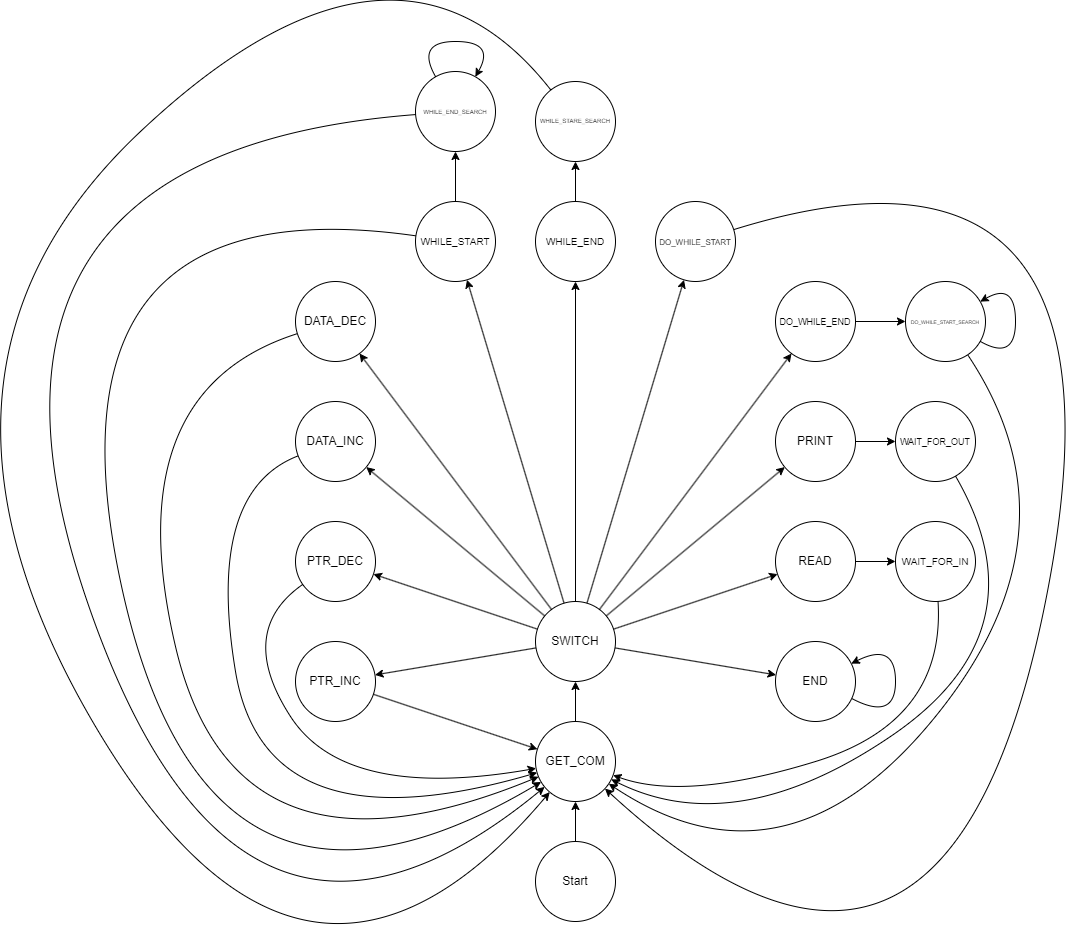

The diagram above was exported from draw.io. Its source (the exported page's mxGraphModel, read from the mxfile embedded in the PNG):
<mxGraphModel dx="3422" dy="2472" grid="1" gridSize="10" guides="1" tooltips="1" connect="1" arrows="1" fold="1" page="1" pageScale="1" pageWidth="827" pageHeight="1169" math="0" shadow="0">
  <root>
    <mxCell id="0" />
    <mxCell id="1" parent="0" />
    <mxCell id="mI2yJ8PkTlD7fB0551jl-26" value="" style="curved=1;endArrow=classic;html=1;rounded=0;fontSize=10;" parent="1" source="mI2yJ8PkTlD7fB0551jl-7" edge="1">
      <mxGeometry width="50" height="50" relative="1" as="geometry">
        <mxPoint x="100" y="180" as="sourcePoint" />
        <mxPoint x="361.4094471504627" y="290.5246962316919" as="targetPoint" />
        <Array as="points">
          <mxPoint x="150" y="180" />
          <mxPoint x="180" y="340" />
        </Array>
      </mxGeometry>
    </mxCell>
    <mxCell id="CIryQNTVtrUrOZ6SkGQh-1" value="&lt;font style=&quot;font-size: 12px;&quot;&gt;Start&lt;/font&gt;" style="ellipse;whiteSpace=wrap;html=1;aspect=fixed;fontSize=7;" vertex="1" parent="1">
      <mxGeometry x="200" y="280" width="80" height="80" as="geometry" />
    </mxCell>
    <mxCell id="CIryQNTVtrUrOZ6SkGQh-7" style="edgeStyle=orthogonalEdgeStyle;rounded=0;orthogonalLoop=1;jettySize=auto;html=1;entryX=0.5;entryY=1;entryDx=0;entryDy=0;strokeWidth=1;fontSize=12;startArrow=none;startFill=0;endArrow=classic;endFill=1;" edge="1" parent="1" source="CIryQNTVtrUrOZ6SkGQh-2" target="CIryQNTVtrUrOZ6SkGQh-4">
      <mxGeometry relative="1" as="geometry" />
    </mxCell>
    <mxCell id="CIryQNTVtrUrOZ6SkGQh-2" value="GET_COM" style="ellipse;whiteSpace=wrap;html=1;aspect=fixed;fontSize=12;" vertex="1" parent="1">
      <mxGeometry x="200" y="160" width="80" height="80" as="geometry" />
    </mxCell>
    <mxCell id="CIryQNTVtrUrOZ6SkGQh-3" value="" style="endArrow=classic;html=1;rounded=0;strokeWidth=1;fontSize=12;exitX=0.5;exitY=0;exitDx=0;exitDy=0;entryX=0.5;entryY=1;entryDx=0;entryDy=0;" edge="1" parent="1" source="CIryQNTVtrUrOZ6SkGQh-1" target="CIryQNTVtrUrOZ6SkGQh-2">
      <mxGeometry width="50" height="50" relative="1" as="geometry">
        <mxPoint x="420" y="310" as="sourcePoint" />
        <mxPoint x="470" y="260" as="targetPoint" />
      </mxGeometry>
    </mxCell>
    <mxCell id="CIryQNTVtrUrOZ6SkGQh-4" value="SWITCH" style="ellipse;whiteSpace=wrap;html=1;aspect=fixed;fontSize=12;" vertex="1" parent="1">
      <mxGeometry x="200" y="40" width="80" height="80" as="geometry" />
    </mxCell>
    <mxCell id="CIryQNTVtrUrOZ6SkGQh-9" value="PTR_INC" style="ellipse;whiteSpace=wrap;html=1;aspect=fixed;fontSize=12;" vertex="1" parent="1">
      <mxGeometry x="-40" y="80" width="80" height="80" as="geometry" />
    </mxCell>
    <mxCell id="CIryQNTVtrUrOZ6SkGQh-10" value="PTR_DEC" style="ellipse;whiteSpace=wrap;html=1;aspect=fixed;fontSize=12;" vertex="1" parent="1">
      <mxGeometry x="-40" y="-40" width="80" height="80" as="geometry" />
    </mxCell>
    <mxCell id="CIryQNTVtrUrOZ6SkGQh-11" value="DATA_INC" style="ellipse;whiteSpace=wrap;html=1;aspect=fixed;fontSize=12;" vertex="1" parent="1">
      <mxGeometry x="-40" y="-160" width="80" height="80" as="geometry" />
    </mxCell>
    <mxCell id="CIryQNTVtrUrOZ6SkGQh-12" value="END" style="ellipse;whiteSpace=wrap;html=1;aspect=fixed;fontSize=12;" vertex="1" parent="1">
      <mxGeometry x="440" y="80" width="80" height="80" as="geometry" />
    </mxCell>
    <mxCell id="CIryQNTVtrUrOZ6SkGQh-48" style="edgeStyle=orthogonalEdgeStyle;rounded=0;orthogonalLoop=1;jettySize=auto;html=1;strokeWidth=1;fontSize=10;startArrow=none;startFill=0;endArrow=classic;endFill=1;" edge="1" parent="1" source="CIryQNTVtrUrOZ6SkGQh-13" target="CIryQNTVtrUrOZ6SkGQh-47">
      <mxGeometry relative="1" as="geometry" />
    </mxCell>
    <mxCell id="CIryQNTVtrUrOZ6SkGQh-13" value="READ" style="ellipse;whiteSpace=wrap;html=1;aspect=fixed;fontSize=12;" vertex="1" parent="1">
      <mxGeometry x="440" y="-40" width="80" height="80" as="geometry" />
    </mxCell>
    <mxCell id="CIryQNTVtrUrOZ6SkGQh-51" style="edgeStyle=orthogonalEdgeStyle;rounded=0;orthogonalLoop=1;jettySize=auto;html=1;strokeWidth=1;fontSize=10;startArrow=none;startFill=0;endArrow=classic;endFill=1;" edge="1" parent="1" source="CIryQNTVtrUrOZ6SkGQh-14" target="CIryQNTVtrUrOZ6SkGQh-50">
      <mxGeometry relative="1" as="geometry" />
    </mxCell>
    <mxCell id="CIryQNTVtrUrOZ6SkGQh-14" value="PRINT" style="ellipse;whiteSpace=wrap;html=1;aspect=fixed;fontSize=12;" vertex="1" parent="1">
      <mxGeometry x="440" y="-160" width="80" height="80" as="geometry" />
    </mxCell>
    <mxCell id="CIryQNTVtrUrOZ6SkGQh-15" value="DATA_DEC" style="ellipse;whiteSpace=wrap;html=1;aspect=fixed;fontSize=12;" vertex="1" parent="1">
      <mxGeometry x="-40" y="-280" width="80" height="80" as="geometry" />
    </mxCell>
    <mxCell id="CIryQNTVtrUrOZ6SkGQh-54" style="edgeStyle=orthogonalEdgeStyle;rounded=0;orthogonalLoop=1;jettySize=auto;html=1;strokeWidth=1;fontSize=5;startArrow=none;startFill=0;endArrow=classic;endFill=1;" edge="1" parent="1" source="CIryQNTVtrUrOZ6SkGQh-16" target="CIryQNTVtrUrOZ6SkGQh-53">
      <mxGeometry relative="1" as="geometry" />
    </mxCell>
    <mxCell id="CIryQNTVtrUrOZ6SkGQh-16" value="&lt;font style=&quot;font-size: 9px;&quot;&gt;DO_WHILE_END&lt;/font&gt;" style="ellipse;whiteSpace=wrap;html=1;aspect=fixed;fontSize=12;" vertex="1" parent="1">
      <mxGeometry x="440" y="-280" width="80" height="80" as="geometry" />
    </mxCell>
    <mxCell id="CIryQNTVtrUrOZ6SkGQh-39" style="edgeStyle=orthogonalEdgeStyle;rounded=0;orthogonalLoop=1;jettySize=auto;html=1;strokeWidth=1;fontSize=7;startArrow=none;startFill=0;endArrow=classic;endFill=1;" edge="1" parent="1" source="CIryQNTVtrUrOZ6SkGQh-17" target="CIryQNTVtrUrOZ6SkGQh-38">
      <mxGeometry relative="1" as="geometry" />
    </mxCell>
    <mxCell id="CIryQNTVtrUrOZ6SkGQh-17" value="&lt;font style=&quot;font-size: 10px;&quot;&gt;WHILE_START&lt;/font&gt;" style="ellipse;whiteSpace=wrap;html=1;aspect=fixed;fontSize=12;" vertex="1" parent="1">
      <mxGeometry x="80" y="-360" width="80" height="80" as="geometry" />
    </mxCell>
    <mxCell id="CIryQNTVtrUrOZ6SkGQh-18" value="&lt;font style=&quot;font-size: 8px;&quot;&gt;DO_WHILE_START&lt;/font&gt;" style="ellipse;whiteSpace=wrap;html=1;aspect=fixed;fontSize=12;" vertex="1" parent="1">
      <mxGeometry x="320" y="-360" width="80" height="80" as="geometry" />
    </mxCell>
    <mxCell id="CIryQNTVtrUrOZ6SkGQh-44" style="edgeStyle=orthogonalEdgeStyle;rounded=0;orthogonalLoop=1;jettySize=auto;html=1;strokeWidth=1;fontSize=6;startArrow=none;startFill=0;endArrow=classic;endFill=1;" edge="1" parent="1" source="CIryQNTVtrUrOZ6SkGQh-19" target="CIryQNTVtrUrOZ6SkGQh-43">
      <mxGeometry relative="1" as="geometry" />
    </mxCell>
    <mxCell id="CIryQNTVtrUrOZ6SkGQh-19" value="&lt;font style=&quot;font-size: 10px;&quot;&gt;WHILE_END&lt;/font&gt;" style="ellipse;whiteSpace=wrap;html=1;aspect=fixed;fontSize=12;" vertex="1" parent="1">
      <mxGeometry x="200" y="-360" width="80" height="80" as="geometry" />
    </mxCell>
    <mxCell id="CIryQNTVtrUrOZ6SkGQh-21" value="" style="endArrow=classic;html=1;rounded=0;strokeWidth=1;fontSize=12;" edge="1" parent="1" source="CIryQNTVtrUrOZ6SkGQh-4" target="CIryQNTVtrUrOZ6SkGQh-9">
      <mxGeometry width="50" height="50" relative="1" as="geometry">
        <mxPoint x="120" y="160" as="sourcePoint" />
        <mxPoint x="170" y="110" as="targetPoint" />
      </mxGeometry>
    </mxCell>
    <mxCell id="CIryQNTVtrUrOZ6SkGQh-22" value="" style="endArrow=classic;html=1;rounded=0;strokeWidth=1;fontSize=12;" edge="1" parent="1" source="CIryQNTVtrUrOZ6SkGQh-4" target="CIryQNTVtrUrOZ6SkGQh-10">
      <mxGeometry width="50" height="50" relative="1" as="geometry">
        <mxPoint x="170" y="20" as="sourcePoint" />
        <mxPoint x="220" y="-30" as="targetPoint" />
      </mxGeometry>
    </mxCell>
    <mxCell id="CIryQNTVtrUrOZ6SkGQh-23" value="" style="endArrow=classic;html=1;rounded=0;strokeWidth=1;fontSize=12;" edge="1" parent="1" source="CIryQNTVtrUrOZ6SkGQh-4" target="CIryQNTVtrUrOZ6SkGQh-11">
      <mxGeometry width="50" height="50" relative="1" as="geometry">
        <mxPoint x="130" y="-30" as="sourcePoint" />
        <mxPoint x="180" y="-80" as="targetPoint" />
      </mxGeometry>
    </mxCell>
    <mxCell id="CIryQNTVtrUrOZ6SkGQh-24" value="" style="endArrow=classic;html=1;rounded=0;strokeWidth=1;fontSize=12;" edge="1" parent="1" source="CIryQNTVtrUrOZ6SkGQh-4" target="CIryQNTVtrUrOZ6SkGQh-15">
      <mxGeometry width="50" height="50" relative="1" as="geometry">
        <mxPoint x="170" y="-50" as="sourcePoint" />
        <mxPoint x="220" y="-100" as="targetPoint" />
      </mxGeometry>
    </mxCell>
    <mxCell id="CIryQNTVtrUrOZ6SkGQh-25" value="" style="endArrow=classic;html=1;rounded=0;strokeWidth=1;fontSize=12;" edge="1" parent="1" source="CIryQNTVtrUrOZ6SkGQh-4" target="CIryQNTVtrUrOZ6SkGQh-17">
      <mxGeometry width="50" height="50" relative="1" as="geometry">
        <mxPoint x="270" y="-80" as="sourcePoint" />
        <mxPoint x="320" y="-130" as="targetPoint" />
      </mxGeometry>
    </mxCell>
    <mxCell id="CIryQNTVtrUrOZ6SkGQh-26" value="" style="endArrow=classic;html=1;rounded=0;strokeWidth=1;fontSize=12;" edge="1" parent="1" source="CIryQNTVtrUrOZ6SkGQh-4" target="CIryQNTVtrUrOZ6SkGQh-19">
      <mxGeometry width="50" height="50" relative="1" as="geometry">
        <mxPoint x="280" y="-90" as="sourcePoint" />
        <mxPoint x="330" y="-140" as="targetPoint" />
      </mxGeometry>
    </mxCell>
    <mxCell id="CIryQNTVtrUrOZ6SkGQh-27" value="" style="endArrow=classic;html=1;rounded=0;strokeWidth=1;fontSize=12;" edge="1" parent="1" source="CIryQNTVtrUrOZ6SkGQh-4" target="CIryQNTVtrUrOZ6SkGQh-18">
      <mxGeometry width="50" height="50" relative="1" as="geometry">
        <mxPoint x="320" y="-110" as="sourcePoint" />
        <mxPoint x="370" y="-160" as="targetPoint" />
      </mxGeometry>
    </mxCell>
    <mxCell id="CIryQNTVtrUrOZ6SkGQh-28" value="" style="endArrow=classic;html=1;rounded=0;strokeWidth=1;fontSize=12;" edge="1" parent="1" source="CIryQNTVtrUrOZ6SkGQh-4" target="CIryQNTVtrUrOZ6SkGQh-16">
      <mxGeometry width="50" height="50" relative="1" as="geometry">
        <mxPoint x="350" y="-60" as="sourcePoint" />
        <mxPoint x="400" y="-110" as="targetPoint" />
      </mxGeometry>
    </mxCell>
    <mxCell id="CIryQNTVtrUrOZ6SkGQh-29" value="" style="endArrow=classic;html=1;rounded=0;strokeWidth=1;fontSize=12;" edge="1" parent="1" source="CIryQNTVtrUrOZ6SkGQh-4" target="CIryQNTVtrUrOZ6SkGQh-14">
      <mxGeometry width="50" height="50" relative="1" as="geometry">
        <mxPoint x="340" y="10" as="sourcePoint" />
        <mxPoint x="390" y="-40" as="targetPoint" />
      </mxGeometry>
    </mxCell>
    <mxCell id="CIryQNTVtrUrOZ6SkGQh-31" value="" style="endArrow=classic;html=1;rounded=0;strokeWidth=1;fontSize=12;" edge="1" parent="1" source="CIryQNTVtrUrOZ6SkGQh-4" target="CIryQNTVtrUrOZ6SkGQh-13">
      <mxGeometry width="50" height="50" relative="1" as="geometry">
        <mxPoint x="380" y="40" as="sourcePoint" />
        <mxPoint x="430" y="-10" as="targetPoint" />
      </mxGeometry>
    </mxCell>
    <mxCell id="CIryQNTVtrUrOZ6SkGQh-32" value="" style="endArrow=classic;html=1;rounded=0;strokeWidth=1;fontSize=12;" edge="1" parent="1" source="CIryQNTVtrUrOZ6SkGQh-4" target="CIryQNTVtrUrOZ6SkGQh-12">
      <mxGeometry width="50" height="50" relative="1" as="geometry">
        <mxPoint x="350" y="170" as="sourcePoint" />
        <mxPoint x="400" y="120" as="targetPoint" />
      </mxGeometry>
    </mxCell>
    <mxCell id="CIryQNTVtrUrOZ6SkGQh-33" value="" style="endArrow=classic;html=1;rounded=0;strokeWidth=1;fontSize=9;" edge="1" parent="1" source="CIryQNTVtrUrOZ6SkGQh-9" target="CIryQNTVtrUrOZ6SkGQh-2">
      <mxGeometry width="50" height="50" relative="1" as="geometry">
        <mxPoint x="-50" y="280" as="sourcePoint" />
        <mxPoint y="230" as="targetPoint" />
      </mxGeometry>
    </mxCell>
    <mxCell id="CIryQNTVtrUrOZ6SkGQh-34" value="" style="curved=1;endArrow=classic;html=1;rounded=0;strokeWidth=1;fontSize=9;" edge="1" parent="1" source="CIryQNTVtrUrOZ6SkGQh-10" target="CIryQNTVtrUrOZ6SkGQh-2">
      <mxGeometry width="50" height="50" relative="1" as="geometry">
        <mxPoint x="-230" y="200" as="sourcePoint" />
        <mxPoint x="-180" y="150" as="targetPoint" />
        <Array as="points">
          <mxPoint x="-100" y="70" />
          <mxPoint x="10" y="240" />
        </Array>
      </mxGeometry>
    </mxCell>
    <mxCell id="CIryQNTVtrUrOZ6SkGQh-35" value="" style="curved=1;endArrow=classic;html=1;rounded=0;strokeWidth=1;fontSize=9;" edge="1" parent="1" source="CIryQNTVtrUrOZ6SkGQh-15" target="CIryQNTVtrUrOZ6SkGQh-2">
      <mxGeometry width="50" height="50" relative="1" as="geometry">
        <mxPoint x="-370" y="-80" as="sourcePoint" />
        <mxPoint x="-320" y="-130" as="targetPoint" />
        <Array as="points">
          <mxPoint x="-220" y="-170" />
          <mxPoint x="-100" y="340" />
        </Array>
      </mxGeometry>
    </mxCell>
    <mxCell id="CIryQNTVtrUrOZ6SkGQh-36" value="" style="curved=1;endArrow=classic;html=1;rounded=0;strokeWidth=1;fontSize=9;" edge="1" parent="1" source="CIryQNTVtrUrOZ6SkGQh-11" target="CIryQNTVtrUrOZ6SkGQh-2">
      <mxGeometry width="50" height="50" relative="1" as="geometry">
        <mxPoint x="-180" y="-70" as="sourcePoint" />
        <mxPoint x="-130" y="-120" as="targetPoint" />
        <Array as="points">
          <mxPoint x="-130" y="-70" />
          <mxPoint x="-70" y="290" />
        </Array>
      </mxGeometry>
    </mxCell>
    <mxCell id="CIryQNTVtrUrOZ6SkGQh-37" value="" style="curved=1;endArrow=classic;html=1;rounded=0;strokeWidth=1;fontSize=9;" edge="1" parent="1" source="CIryQNTVtrUrOZ6SkGQh-17" target="CIryQNTVtrUrOZ6SkGQh-2">
      <mxGeometry width="50" height="50" relative="1" as="geometry">
        <mxPoint x="-280" y="-350" as="sourcePoint" />
        <mxPoint x="-230" y="-400" as="targetPoint" />
        <Array as="points">
          <mxPoint x="-300" y="-380" />
          <mxPoint x="-130" y="420" />
        </Array>
      </mxGeometry>
    </mxCell>
    <mxCell id="CIryQNTVtrUrOZ6SkGQh-38" value="&lt;font style=&quot;font-size: 6px;&quot;&gt;WHILE_END_SEARCH&lt;/font&gt;" style="ellipse;whiteSpace=wrap;html=1;aspect=fixed;fontSize=9;" vertex="1" parent="1">
      <mxGeometry x="80" y="-490" width="80" height="80" as="geometry" />
    </mxCell>
    <mxCell id="CIryQNTVtrUrOZ6SkGQh-40" value="" style="curved=1;endArrow=classic;html=1;rounded=0;strokeWidth=1;fontSize=7;" edge="1" parent="1" source="CIryQNTVtrUrOZ6SkGQh-38" target="CIryQNTVtrUrOZ6SkGQh-2">
      <mxGeometry width="50" height="50" relative="1" as="geometry">
        <mxPoint x="-550" y="-350" as="sourcePoint" />
        <mxPoint x="-500" y="-400" as="targetPoint" />
        <Array as="points">
          <mxPoint x="-400" y="-410" />
          <mxPoint x="-100" y="480" />
        </Array>
      </mxGeometry>
    </mxCell>
    <mxCell id="CIryQNTVtrUrOZ6SkGQh-41" value="" style="curved=1;endArrow=classic;html=1;rounded=0;strokeWidth=1;fontSize=7;" edge="1" parent="1" source="CIryQNTVtrUrOZ6SkGQh-38" target="CIryQNTVtrUrOZ6SkGQh-38">
      <mxGeometry width="50" height="50" relative="1" as="geometry">
        <mxPoint x="10" y="-510" as="sourcePoint" />
        <mxPoint x="60" y="-560" as="targetPoint" />
        <Array as="points">
          <mxPoint x="80" y="-520" />
          <mxPoint x="160" y="-520" />
        </Array>
      </mxGeometry>
    </mxCell>
    <mxCell id="CIryQNTVtrUrOZ6SkGQh-43" value="&lt;font style=&quot;font-size: 6px;&quot;&gt;WHILE_STARE_SEARCH&lt;/font&gt;" style="ellipse;whiteSpace=wrap;html=1;aspect=fixed;fontSize=7;" vertex="1" parent="1">
      <mxGeometry x="200" y="-480" width="80" height="80" as="geometry" />
    </mxCell>
    <mxCell id="CIryQNTVtrUrOZ6SkGQh-45" value="" style="curved=1;endArrow=classic;html=1;rounded=0;strokeWidth=1;fontSize=6;" edge="1" parent="1" source="CIryQNTVtrUrOZ6SkGQh-43" target="CIryQNTVtrUrOZ6SkGQh-2">
      <mxGeometry width="50" height="50" relative="1" as="geometry">
        <mxPoint x="-600" y="-270" as="sourcePoint" />
        <mxPoint x="-550" y="-320" as="targetPoint" />
        <Array as="points">
          <mxPoint x="60" y="-670" />
          <mxPoint x="-450" y="-190" />
          <mxPoint x="-30" y="520" />
        </Array>
      </mxGeometry>
    </mxCell>
    <mxCell id="CIryQNTVtrUrOZ6SkGQh-46" value="" style="curved=1;endArrow=classic;html=1;rounded=0;strokeWidth=1;fontSize=6;" edge="1" parent="1" source="CIryQNTVtrUrOZ6SkGQh-12" target="CIryQNTVtrUrOZ6SkGQh-12">
      <mxGeometry width="50" height="50" relative="1" as="geometry">
        <mxPoint x="670" y="230" as="sourcePoint" />
        <mxPoint x="720" y="180" as="targetPoint" />
        <Array as="points">
          <mxPoint x="560" y="160" />
          <mxPoint x="560" y="80" />
        </Array>
      </mxGeometry>
    </mxCell>
    <mxCell id="CIryQNTVtrUrOZ6SkGQh-47" value="&lt;font style=&quot;font-size: 10px;&quot;&gt;WAIT_FOR_IN&lt;/font&gt;" style="ellipse;whiteSpace=wrap;html=1;aspect=fixed;fontSize=6;" vertex="1" parent="1">
      <mxGeometry x="560" y="-40" width="80" height="80" as="geometry" />
    </mxCell>
    <mxCell id="CIryQNTVtrUrOZ6SkGQh-49" value="" style="curved=1;endArrow=classic;html=1;rounded=0;strokeWidth=1;fontSize=10;" edge="1" parent="1" source="CIryQNTVtrUrOZ6SkGQh-47" target="CIryQNTVtrUrOZ6SkGQh-2">
      <mxGeometry width="50" height="50" relative="1" as="geometry">
        <mxPoint x="680" y="230" as="sourcePoint" />
        <mxPoint x="730" y="180" as="targetPoint" />
        <Array as="points">
          <mxPoint x="610" y="160" />
          <mxPoint x="350" y="240" />
        </Array>
      </mxGeometry>
    </mxCell>
    <mxCell id="CIryQNTVtrUrOZ6SkGQh-50" value="&lt;font style=&quot;font-size: 9px;&quot;&gt;WAIT_FOR_OUT&lt;/font&gt;" style="ellipse;whiteSpace=wrap;html=1;aspect=fixed;fontSize=10;" vertex="1" parent="1">
      <mxGeometry x="560" y="-160" width="80" height="80" as="geometry" />
    </mxCell>
    <mxCell id="CIryQNTVtrUrOZ6SkGQh-52" value="" style="curved=1;endArrow=classic;html=1;rounded=0;strokeWidth=1;fontSize=9;" edge="1" parent="1" source="CIryQNTVtrUrOZ6SkGQh-50" target="CIryQNTVtrUrOZ6SkGQh-2">
      <mxGeometry width="50" height="50" relative="1" as="geometry">
        <mxPoint x="770" y="180" as="sourcePoint" />
        <mxPoint x="820" y="130" as="targetPoint" />
        <Array as="points">
          <mxPoint x="710" y="70" />
          <mxPoint x="400" y="280" />
        </Array>
      </mxGeometry>
    </mxCell>
    <mxCell id="CIryQNTVtrUrOZ6SkGQh-53" value="&lt;font style=&quot;font-size: 5px;&quot;&gt;DO_WHILE_START_SEARCH&lt;/font&gt;" style="ellipse;whiteSpace=wrap;html=1;aspect=fixed;fontSize=9;" vertex="1" parent="1">
      <mxGeometry x="570" y="-280" width="80" height="80" as="geometry" />
    </mxCell>
    <mxCell id="CIryQNTVtrUrOZ6SkGQh-55" value="" style="curved=1;endArrow=classic;html=1;rounded=0;strokeWidth=1;fontSize=5;" edge="1" parent="1" source="CIryQNTVtrUrOZ6SkGQh-53" target="CIryQNTVtrUrOZ6SkGQh-53">
      <mxGeometry width="50" height="50" relative="1" as="geometry">
        <mxPoint x="710" y="-220" as="sourcePoint" />
        <mxPoint x="760" y="-270" as="targetPoint" />
        <Array as="points">
          <mxPoint x="680" y="-200" />
          <mxPoint x="680" y="-280" />
        </Array>
      </mxGeometry>
    </mxCell>
    <mxCell id="CIryQNTVtrUrOZ6SkGQh-56" value="" style="curved=1;endArrow=classic;html=1;rounded=0;strokeWidth=1;fontSize=5;" edge="1" parent="1" source="CIryQNTVtrUrOZ6SkGQh-53" target="CIryQNTVtrUrOZ6SkGQh-2">
      <mxGeometry width="50" height="50" relative="1" as="geometry">
        <mxPoint x="770" y="-140" as="sourcePoint" />
        <mxPoint x="820" y="-190" as="targetPoint" />
        <Array as="points">
          <mxPoint x="750" y="-30" />
          <mxPoint x="450" y="340" />
        </Array>
      </mxGeometry>
    </mxCell>
    <mxCell id="CIryQNTVtrUrOZ6SkGQh-57" value="" style="curved=1;endArrow=classic;html=1;rounded=0;strokeWidth=1;fontSize=5;" edge="1" parent="1" source="CIryQNTVtrUrOZ6SkGQh-18" target="CIryQNTVtrUrOZ6SkGQh-2">
      <mxGeometry width="50" height="50" relative="1" as="geometry">
        <mxPoint x="650" y="-380" as="sourcePoint" />
        <mxPoint x="700" y="-430" as="targetPoint" />
        <Array as="points">
          <mxPoint x="810" y="-460" />
          <mxPoint x="610" y="540" />
        </Array>
      </mxGeometry>
    </mxCell>
  </root>
</mxGraphModel>